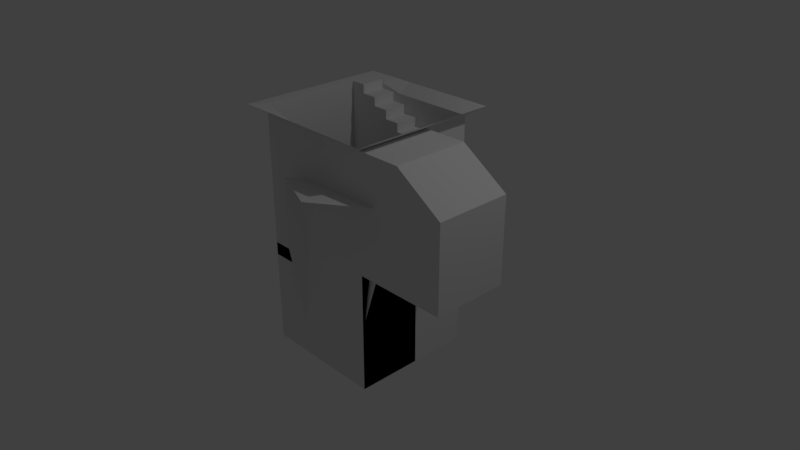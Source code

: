# Source: underground_building_small.blend  (saved by Blender 2.79.0; exported with 4.5.12 LTS)
import bpy
from mathutils import Matrix  # noqa: F401  (used for matrix-valued properties, if any)

bpy.ops.wm.read_factory_settings(use_empty=True)
scene = bpy.context.scene
scene.name = 'Scene'

# ---- collections
col_collection_1 = bpy.data.collections.new('Collection 1'); scene.collection.children.link(col_collection_1)
col_collection_11 = bpy.data.collections.new('Collection 11'); scene.collection.children.link(col_collection_11)

# ---- materials (node trees are filled in below, after node groups)
mat_material = bpy.data.materials.new('Material')
mat_material.alpha_threshold = 0.0
mat_material.use_transparent_shadow = False
mat_material.roughness = 0.5
mat_material.line_color = (0.0, 0.0, 0.0, 1.0)

# ---- material node trees

# ---- world
world_world = bpy.data.worlds.new('World'); scene.world = world_world
world_world.color = (0.05088, 0.05088, 0.05088)
world_world.use_sun_shadow = False
world_world.sun_shadow_jitter_overblur = 0.0
world_world.cycles.sampling_method = 'MANUAL'

# ---- cameras
cam_camera = bpy.data.cameras.new('Camera')
cam_camera.clip_end = 100.0
cam_camera.lens = 35.0
cam_camera.sensor_width = 32.0
cam_camera.sensor_height = 18.0
cam_camera.ortho_scale = 7.314
cam_camera.dof.focus_distance = 0.0
cam_camera.dof.aperture_fstop = 128.0

# ---- lights
light_lamp = bpy.data.lights.new('Lamp', 'POINT')
light_lamp.transmission_factor = 0.0
light_lamp.cutoff_distance = 30.0
light_lamp.energy = 100.0
light_lamp.shadow_buffer_clip_start = 1.001
light_lamp.shadow_soft_size = 0.1
light_lamp.shadow_maximum_resolution = 0.006
light_lamp.use_absolute_resolution = True

# ---- meshes
me_cube_005 = bpy.data.meshes.new('Cube.005')
me_cube_005.from_pydata([(0.6973, -1.538, 0.4606), (-0.311, -1.024, 0.2817), (-0.311, -0.8299, -1.775), (1.058, -0.8299, 0.2786), (0.8207, -0.7925, -1.293), (0.04971, -0.3163, -0.1525), (0.04988, -0.4233, -1.293), (-0.311, -1.024, -0.6625), (1.058, -0.8299, -0.6625), (0.01215, -0.39, -0.6625), (0.04988, -0.316, 0.09969), (0.3144, -0.4508, -0.1525), (0.04988, -0.316, -0.6625), (-0.1279, -0.6648, -0.1525), (-0.1279, -0.6648, -0.6625), (0.3142, -0.4511, -0.6625), (0.04988, -0.316, -0.6625), (0.08617, -0.4277, -0.6625), (0.1366, -0.7996, -0.6625), (0.1239, -0.3537, -0.6625), (0.1366, -0.7996, -0.1525), (0.01215, -0.39, -0.1525), (0.04988, -0.316, -0.1525), (0.1239, -0.3537, -0.1525), (0.08617, -0.4277, -0.1525), (0.8207, -0.8299, -1.775)], [], [(12, 8, 4, 6), (1, 0, 3, 10), (20, 13, 22, 11), (2, 7, 12, 6), (17, 24, 21, 9), (11, 5, 10, 3), (5, 13, 1, 10), (13, 14, 7, 1), (15, 11, 3, 8), (19, 23, 24, 17), (16, 22, 23, 19), (14, 13, 20, 18), (23, 22, 21, 24), (15, 18, 20, 11), (14, 18, 15, 12), (9, 21, 22, 16), (25, 2, 6, 4)])
me_cube_005.materials.append(mat_material)
me_cube_005.use_remesh_preserve_volume = False
me_cube_005.use_remesh_preserve_attributes = False
me_cube_005.use_mirror_vertex_groups = False
me_cube_005.update()
me_cube_002 = bpy.data.meshes.new('Cube.002')
me_cube_002.from_pydata([(-0.9639, -0.464, 0.1338), (-0.9639, -0.464, 0.3092), (-0.9639, 0.5476, 0.1338), (-0.9639, 0.5476, 0.3092), (-0.4335, -0.464, 0.1338), (-0.4335, -0.464, 0.3092), (-0.4335, 0.5476, 0.1338), (-0.4335, 0.5476, 0.3092), (-0.9639, 0.3306, 0.1338), (-0.9639, 0.3306, 0.3092), (-0.4335, 0.3306, 0.1338), (-0.4335, 0.3306, 0.3092), (0.6982, 0.5476, 0.3092), (0.6982, 0.5476, 0.1338), (0.6982, 0.3306, 0.1338), (0.6982, 0.3306, 0.3092)], [], [(8, 9, 3, 2), (2, 3, 7, 6), (4, 5, 1, 0), (11, 9, 1, 5), (7, 3, 9, 11), (6, 7, 12, 13), (0, 1, 9, 8), (13, 12, 15, 14), (7, 11, 15, 12), (10, 6, 13, 14)])
me_cube_002.use_remesh_preserve_volume = False
me_cube_002.use_remesh_preserve_attributes = False
me_cube_002.use_mirror_vertex_groups = False
me_cube_002.update()
me_cube = bpy.data.meshes.new('Cube')
me_cube.from_pydata([(-0.8414, 0.8322, 0.4606), (0.8207, 0.8322, 0.4606), (0.8207, -0.8299, 0.4606), (-0.8414, -0.8299, 0.4606), (1.0, 1.0, 1.0), (1.0, -1.0, 1.0), (-1.0, -1.0, 1.0), (-1.0, 1.0, 1.0), (0.8207, 0.8322, 0.8812), (0.8207, -0.8299, 0.8812), (-0.8414, 0.8322, 1.0), (-0.8414, -0.8299, 1.0), (0.8207, 0.8322, -2.265), (0.8207, -0.8299, -2.265), (-0.8414, 0.8322, -2.265), (-0.8414, -0.8299, -2.265), (-0.311, 0.8322, 0.4606), (-0.311, -0.8299, 0.4606), (-0.311, 1.0, 1.0), (-0.311, -1.0, 1.0), (-0.311, 0.8322, 0.8812), (-0.311, -0.8299, 0.8812), (-0.311, 0.8322, -2.265), (-0.311, -0.8299, -2.265), (0.8207, 0.03949, -2.265), (-0.311, 0.0395, -2.265), (0.8207, 0.8322, -0.6625), (-0.8414, 0.8322, -0.6625), (-0.8414, -0.8299, -0.6625), (0.8207, -0.8299, -0.6625), (-0.311, -0.8299, -0.6625), (-0.311, 0.8322, -0.6625), (0.8207, 0.03949, -0.6625), (0.8207, 0.1816, 0.4606), (-0.8414, 0.1816, 0.4606), (1.0, 0.2069, 1.0), (-1.0, 0.2069, 1.0), (0.8207, 0.1816, 0.8812), (-0.8414, 0.1816, 1.0), (0.8207, 0.1816, -2.265), (-0.8414, 0.1816, -2.265), (-0.311, 0.1816, -2.265), (0.8207, 0.1816, -0.6625), (-0.8414, 0.1816, -0.6625), (2.046, 0.1816, 0.4606), (2.046, -0.8299, 0.4606), (1.409, -0.8299, 0.8812), (1.409, 0.1816, 0.8812), (2.046, -0.8299, -0.6625), (2.046, 0.1816, -0.6625), (0.8207, -0.8299, -0.6625), (-0.311, -0.8299, -0.6625), (0.8207, -0.8299, -2.265), (-0.311, -0.8299, -2.265)], [], [(28, 30, 23, 15), (19, 5, 9, 21), (21, 9, 2, 17), (20, 10, 0, 16), (38, 11, 3, 34), (37, 8, 1, 33), (43, 28, 15, 40), (35, 4, 8, 37), (36, 6, 11, 38), (18, 7, 10, 20), (41, 40, 15, 23), (31, 27, 14, 22), (13, 23, 25, 24), (42, 26, 12, 39), (26, 31, 22, 12), (39, 41, 23, 13), (4, 18, 20, 8), (8, 20, 16, 1), (11, 21, 17, 3), (6, 19, 21, 11), (29, 13, 24, 32), (1, 16, 31, 26), (33, 1, 26, 42), (16, 0, 27, 31), (34, 3, 28, 43), (3, 17, 30, 28), (0, 34, 43, 27), (2, 9, 46, 45), (12, 22, 41, 39), (29, 42, 39, 13), (22, 14, 40, 41), (7, 36, 38, 10), (5, 35, 37, 9), (27, 43, 40, 14), (29, 2, 45, 48), (10, 38, 34, 0), (45, 44, 49, 48), (46, 47, 44, 45), (42, 29, 48, 49), (33, 42, 49, 44), (37, 33, 44, 47), (9, 37, 47, 46), (17, 2, 50, 51), (51, 50, 52, 53)])
me_cube.materials.append(mat_material)
me_cube.use_remesh_preserve_volume = False
me_cube.use_remesh_preserve_attributes = False
me_cube.use_mirror_vertex_groups = False
me_cube.update()
me_step_005 = bpy.data.meshes.new('step.005')
me_step_005.from_pydata([(-0.2652, -0.1199, 0.05849), (0.1504, -0.1199, 0.05849), (0.1504, -0.01534, 0.05849), (-0.2652, -0.01534, 0.05849), (-0.2652, -0.01534, -0.02815), (0.1504, -0.01534, -0.02815), (0.1504, 0.08919, -0.02815), (0.1504, 0.08919, -0.1148), (-0.2652, 0.08919, -0.02815), (-0.2652, 0.08919, -0.1148), (0.1504, 0.1937, -0.1148), (0.1504, 0.1937, -0.2014), (-0.2652, 0.1937, -0.1148), (-0.2652, 0.1937, -0.2014), (-0.2652, -0.1199, -0.2014), (-0.2652, -0.01534, -0.2014), (-0.2652, 0.08919, -0.2014)], [], [(1, 2, 3, 0), (5, 4, 3, 2), (0, 3, 4), (5, 6, 8, 4), (7, 9, 8, 6), (4, 8, 9), (7, 10, 12, 9), (11, 13, 12, 10), (4, 9, 16, 15), (14, 0, 4, 15), (9, 12, 13, 16)])
me_step_005.materials.append(mat_material)
me_step_005.use_remesh_preserve_volume = False
me_step_005.use_remesh_preserve_attributes = False
me_step_005.use_mirror_vertex_groups = False
me_step_005.update()
me_step_002 = bpy.data.meshes.new('step.002')
me_step_002.from_pydata([(-0.2652, -0.1199, 0.05849), (0.06005, -0.1199, 0.05849), (0.06005, 0.08793, 0.05849), (0.06005, 0.08793, -0.06027), (-0.2652, 0.08793, 0.05849), (-0.2652, 0.08793, -0.06027), (0.06005, 0.2957, -0.06027), (-0.2652, 0.2957, -0.179), (0.06005, 0.2957, -0.179), (-0.2652, 0.2957, -0.06027), (0.06005, 0.5035, -0.179), (-0.2652, 0.5035, -0.2978), (0.06005, 0.5035, -0.2978), (0.06005, 0.7113, -0.2978), (-0.2652, 0.7113, -0.4165), (0.06005, 0.7113, -0.4165), (-0.2652, 0.7113, -0.2978), (0.06005, 0.9191, -0.4165), (0.06005, 0.9191, -0.5353), (-0.2652, 0.9191, -0.4165), (-0.2652, 0.9191, -0.5353), (0.06005, 1.127, -0.5353), (0.06005, 1.127, -0.654), (-0.2652, 1.127, -0.5353), (-0.2652, 1.127, -0.654), (-0.2652, 1.542, -0.654), (-0.2652, 0.5035, -0.179), (-0.2652, -0.1199, -0.06027), (-0.2652, -0.1199, -1.604), (-0.2652, 0.08793, -1.604), (-0.2652, 0.2957, -1.604), (-0.2652, 0.5035, -1.604), (-0.2652, 0.7113, -1.604), (-0.2652, 0.9191, -1.604), (0.06005, 1.542, -0.654), (-0.2652, 1.127, -1.604), (-0.2652, 1.542, -1.604)], [], [(1, 2, 4, 0), (3, 5, 4, 2), (3, 6, 9, 5), (8, 7, 9, 6), (8, 10, 26, 7), (12, 11, 26, 10), (12, 13, 16, 11), (15, 14, 16, 13), (15, 17, 19, 14), (18, 20, 19, 17), (18, 21, 23, 20), (22, 24, 23, 21), (9, 5, 7), (16, 11, 14), (23, 20, 24), (4, 0, 27, 5), (26, 7, 11), (19, 14, 20), (7, 5, 29, 30), (28, 29, 5, 27), (14, 11, 31, 32), (20, 14, 32, 33), (11, 7, 30, 31), (24, 22, 34, 25), (24, 20, 33, 35), (24, 25, 36, 35)])
me_step_002.materials.append(mat_material)
me_step_002.use_remesh_preserve_volume = False
me_step_002.use_remesh_preserve_attributes = False
me_step_002.use_mirror_vertex_groups = False
me_step_002.update()
me_step_001 = bpy.data.meshes.new('step.001')
me_step_001.from_pydata([(-0.2652, -0.1199, 0.05849), (-0.2652, 0.08793, 0.05849), (-0.2652, 0.08793, -0.06027), (-0.2652, 0.2957, -0.06027), (-0.2652, 0.2957, -0.179), (0.06005, 0.2957, -0.179), (-0.2652, 0.5035, -0.2978), (-0.2652, 0.5035, -0.179), (-0.2652, 0.7113, -0.4165), (-0.2652, 0.7113, -0.2978), (-0.2652, 0.9191, -0.5353), (0.06005, 0.9191, -0.5353), (-0.2652, 0.9191, -0.4165), (-0.2652, 1.127, -0.5353), (-0.2652, 1.127, -0.654), (0.06005, 1.335, -0.654), (-0.2652, 1.335, -0.654), (-0.2652, 1.335, -0.7728), (-0.2652, 1.542, -0.8915), (-0.2652, 1.542, -0.7728), (0.06005, -0.1199, 0.05849), (0.06005, 0.08793, -0.06027), (0.06005, 0.08793, 0.05849), (0.06005, 0.2957, -0.06027), (0.06005, 0.5035, -0.179), (0.06005, 0.7113, -0.2978), (0.06005, 0.9191, -0.4165), (0.06005, 1.127, -0.5353), (0.06005, 1.542, -0.8915), (0.06005, 1.542, -0.7728), (0.06005, -0.1199, -0.06027), (0.06005, 0.5035, -0.2978), (0.06005, 0.7113, -0.4165), (0.06005, 1.127, -0.654), (0.06005, -0.1199, -1.604), (0.06005, 1.335, -0.7728), (0.06005, 0.08793, -1.604), (0.06005, 0.2957, -1.604), (0.06005, 0.5035, -1.604), (0.06005, 0.7113, -1.604), (0.06005, 0.9191, -1.604), (0.06005, 1.127, -1.604), (0.06005, 1.335, -1.604)], [], [(20, 22, 1, 0), (21, 2, 1, 22), (21, 23, 3, 2), (5, 4, 3, 23), (5, 24, 7, 4), (31, 6, 7, 24), (31, 25, 9, 6), (32, 8, 9, 25), (32, 26, 12, 8), (11, 10, 12, 26), (11, 27, 13, 10), (33, 14, 13, 27), (33, 15, 16, 14), (35, 17, 16, 15), (35, 29, 19, 17), (28, 18, 19, 29), (15, 33, 35), (23, 21, 5), (25, 31, 32), (27, 11, 33), (22, 20, 30, 21), (24, 5, 31), (26, 32, 11), (5, 21, 36, 37), (34, 36, 21, 30), (32, 31, 38, 39), (11, 32, 39, 40), (31, 5, 37, 38), (35, 33, 41, 42), (33, 11, 40, 41)])
me_step_001.materials.append(mat_material)
me_step_001.use_remesh_preserve_volume = False
me_step_001.use_remesh_preserve_attributes = False
me_step_001.use_mirror_vertex_groups = False
me_step_001.update()

# ---- objects
ob_cube_003 = bpy.data.objects.new('Cube.003', me_cube_005)
ob_empty = bpy.data.objects.new('Empty', None)
ob_cube_002 = bpy.data.objects.new('Cube.002', me_cube_002)
ob_cube = bpy.data.objects.new('Cube', me_cube)
ob_lamp = bpy.data.objects.new('Lamp', light_lamp)
ob_camera = bpy.data.objects.new('Camera', cam_camera)
ob_step_002 = bpy.data.objects.new('step.002', me_step_005)
ob_step_000 = bpy.data.objects.new('step.000', me_step_002)
ob_step_001 = bpy.data.objects.new('step.001', me_step_001)

# ---- transforms, parenting, visibility, modifiers, constraints
ob_cube_003.location = (0.0, 0.0, 1.0)
ob_cube_003.lock_rotations_4d = False
ob_cube_003.empty_display_type = 'ARROWS'
ob_cube_003.lineart.crease_threshold = 0.0
ob_empty.location = (-0.5762, -0.8801, 1.942)
ob_empty.rotation_euler = (0.0, -0.0, -0.4733)
ob_empty.empty_image_offset = (0.0, 0.0)
ob_empty.lineart.crease_threshold = 0.0
ob_cube_002.location = (0.1225, -0.3659, -0.1597)
ob_cube_002.lineart.crease_threshold = 0.0
ob_cube.location = (0.0, 0.0, 1.0)
ob_cube.lock_rotations_4d = False
ob_cube.empty_display_type = 'ARROWS'
ob_cube.lineart.crease_threshold = 0.0
ob_lamp.location = (4.076, 1.005, 5.904)
ob_lamp.rotation_euler = (0.6503, 0.05522, 1.866)
ob_lamp.lock_rotations_4d = False
ob_lamp.empty_display_type = 'ARROWS'
ob_lamp.color = (0.0, 0.0, 0.0, 0.0)
ob_lamp.lineart.crease_threshold = 0.0
ob_camera.location = (7.481, -6.508, 5.344)
ob_camera.rotation_euler = (1.109, 0.0, 0.8149)
ob_camera.lock_rotations_4d = False
ob_camera.empty_display_type = 'ARROWS'
ob_camera.color = (0.0, 0.0, 0.0, 0.0)
ob_camera.display_type = 'WIRE'
ob_camera.lineart.crease_threshold = 0.0
ob_step_002.location = (-0.691, 0.06178, 0.3508)
ob_step_002.rotation_euler = (0.0, -0.0, 3.142)
ob_step_002.lock_rotations_4d = False
ob_step_002.empty_display_type = 'ARROWS'
ob_step_002.lineart.crease_threshold = 0.0
ob_step_000.location = (0.7011, 0.4468, 1.11)
ob_step_000.rotation_euler = (0.0, 0.0, 1.571)
ob_step_000.lock_rotations_4d = False
ob_step_000.empty_display_type = 'ARROWS'
ob_step_000.lineart.crease_threshold = 0.0
ob_step_001.location = (-0.7215, 0.567, 1.942)
ob_step_001.rotation_euler = (0.0, -0.0, -1.571)
ob_step_001.lock_rotations_4d = False
ob_step_001.empty_display_type = 'ARROWS'
ob_step_001.lineart.crease_threshold = 0.0

# ---- collection membership
col_collection_1.objects.link(ob_cube_003)
col_collection_1.objects.link(ob_empty)
col_collection_1.objects.link(ob_cube_002)
col_collection_1.objects.link(ob_cube)
col_collection_1.objects.link(ob_lamp)
col_collection_1.objects.link(ob_camera)
col_collection_11.objects.link(ob_step_002)
col_collection_11.objects.link(ob_step_000)
col_collection_11.objects.link(ob_step_001)

# ---- scene / render settings (as saved in the file)
scene.camera = ob_camera
scene.frame_start = 1; scene.frame_end = 250; scene.frame_set(1)
scene.render.engine = 'BLENDER_EEVEE_NEXT'
scene.render.resolution_percentage = 50
scene.render.dither_intensity = 0.0
scene.cycles.use_denoising = False
scene.cycles.samples = 128
scene.cycles.sampling_pattern = 'TABULATED_SOBOL'
scene.cycles.use_adaptive_sampling = False
scene.cycles.use_light_tree = False
scene.cycles.blur_glossy = 0.0
scene.cycles.sample_clamp_indirect = 0.0
scene.view_settings.view_transform = 'Standard'
bpy.context.view_layer.update()
